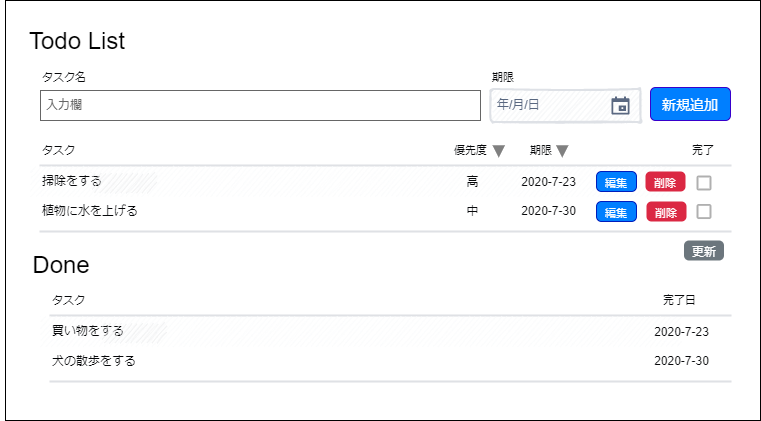

The diagram above was exported from draw.io. Its source (the exported page's mxGraphModel, read from the mxfile embedded in the PNG):
<mxGraphModel dx="1216" dy="449" grid="1" gridSize="10" guides="1" tooltips="1" connect="1" arrows="1" fold="1" page="1" pageScale="1" pageWidth="850" pageHeight="1100" background="#FFFFFF" math="0" shadow="0">
  <root>
    <mxCell id="0" />
    <mxCell id="1" parent="0" />
    <mxCell id="80" value="" style="rounded=0;whiteSpace=wrap;html=1;labelBorderColor=#330000;fontFamily=Helvetica;fontSize=11;fontColor=#07080A;fillColor=none;" parent="1" vertex="1">
      <mxGeometry x="35" y="260" width="755" height="420" as="geometry" />
    </mxCell>
    <mxCell id="3" value="&lt;font style=&quot;font-size: 24px;&quot;&gt;Todo List&lt;/font&gt;" style="text;html=1;strokeColor=none;fillColor=none;align=center;verticalAlign=middle;whiteSpace=wrap;rounded=0;" parent="1" vertex="1">
      <mxGeometry x="46" y="286" width="122" height="30" as="geometry" />
    </mxCell>
    <mxCell id="4" value="&lt;font style=&quot;font-size: 12px;&quot;&gt;入力欄&lt;/font&gt;" style="strokeWidth=1;shadow=0;dashed=0;align=center;html=1;shape=mxgraph.mockup.text.textBox;fontColor=#666666;align=left;fontSize=17;spacingLeft=4;spacingTop=-3;strokeColor=#666666;mainText=" parent="1" vertex="1">
      <mxGeometry x="70" y="350" width="440" height="30" as="geometry" />
    </mxCell>
    <mxCell id="5" value="&lt;span style=&quot;font-family: Helvetica; font-weight: normal;&quot;&gt;&lt;font color=&quot;#07080a&quot;&gt;期限&lt;/font&gt;&lt;/span&gt;" style="fillColor=none;strokeColor=none;html=1;fontSize=11;fontStyle=0;align=left;fontColor=#596780;fontStyle=1;fontSize=11;sketch=1;hachureGap=4;pointerEvents=0;fontFamily=Architects Daughter;fontSource=https%3A%2F%2Ffonts.googleapis.com%2Fcss%3Ffamily%3DArchitects%2BDaughter;" parent="1" vertex="1">
      <mxGeometry x="520" y="327" width="150" height="20" as="geometry" />
    </mxCell>
    <mxCell id="6" value="&lt;font face=&quot;Helvetica&quot;&gt;年/月/日&lt;/font&gt;" style="rounded=1;arcSize=9;fillColor=#F7F8F9;align=left;spacingLeft=5;strokeColor=#DEE1E6;html=1;strokeWidth=2;fontColor=#596780;fontSize=12;sketch=1;hachureGap=4;pointerEvents=0;fontFamily=Architects Daughter;fontSource=https%3A%2F%2Ffonts.googleapis.com%2Fcss%3Ffamily%3DArchitects%2BDaughter;" parent="1" vertex="1">
      <mxGeometry x="520" y="348.5" width="150" height="33" as="geometry" />
    </mxCell>
    <mxCell id="7" value="" style="shape=mxgraph.gmdl.calendar;fillColor=#5A6881;strokeColor=none;sketch=0;hachureGap=4;pointerEvents=0;fontFamily=Architects Daughter;fontSource=https%3A%2F%2Ffonts.googleapis.com%2Fcss%3Ffamily%3DArchitects%2BDaughter;fontSize=20;" parent="6" vertex="1">
      <mxGeometry x="1" y="0.5" width="18" height="18" relative="1" as="geometry">
        <mxPoint x="-29" y="-9" as="offset" />
      </mxGeometry>
    </mxCell>
    <mxCell id="8" value="&lt;font face=&quot;Helvetica&quot; color=&quot;#07080a&quot;&gt;&lt;span style=&quot;font-weight: 400;&quot;&gt;タスク名&lt;/span&gt;&lt;/font&gt;" style="fillColor=none;strokeColor=none;html=1;fontSize=11;fontStyle=0;align=left;fontColor=#596780;fontStyle=1;fontSize=11;sketch=1;hachureGap=4;pointerEvents=0;fontFamily=Architects Daughter;fontSource=https%3A%2F%2Ffonts.googleapis.com%2Fcss%3Ffamily%3DArchitects%2BDaughter;" parent="1" vertex="1">
      <mxGeometry x="70" y="326.5" width="150" height="20" as="geometry" />
    </mxCell>
    <mxCell id="9" value="&lt;span style=&quot;font-size: 14px;&quot;&gt;新規追加&lt;/span&gt;" style="html=1;shadow=0;dashed=0;shape=mxgraph.bootstrap.rrect;rSize=5;strokeColor=#3700CC;strokeWidth=1;fillColor=#007FFF;fontColor=#ffffff;whiteSpace=wrap;align=center;verticalAlign=middle;spacingLeft=0;fontStyle=0;fontSize=16;spacing=5;fontFamily=Helvetica;" parent="1" vertex="1">
      <mxGeometry x="680" y="347" width="80" height="33" as="geometry" />
    </mxCell>
    <mxCell id="10" value="&lt;font color=&quot;#07080a&quot; face=&quot;Helvetica&quot;&gt;タスク&lt;/font&gt;" style="html=1;fillColor=none;strokeColor=none;fontSize=11;align=left;fontColor=#596780;whiteSpace=wrap;sketch=1;hachureGap=4;pointerEvents=0;fontFamily=Architects Daughter;fontSource=https%3A%2F%2Ffonts.googleapis.com%2Fcss%3Ffamily%3DArchitects%2BDaughter;" parent="1" vertex="1">
      <mxGeometry x="70" y="400" width="150" height="20" as="geometry" />
    </mxCell>
    <mxCell id="11" value="&lt;font color=&quot;#07080a&quot;&gt;期限&lt;/font&gt;" style="html=1;fillColor=none;strokeColor=none;fontSize=11;align=left;fontColor=#596780;whiteSpace=wrap;sketch=1;hachureGap=4;pointerEvents=0;fontFamily=Architects Daughter;fontSource=https%3A%2F%2Ffonts.googleapis.com%2Fcss%3Ffamily%3DArchitects%2BDaughter;" parent="1" vertex="1">
      <mxGeometry x="558" y="400" width="40" height="20" as="geometry" />
    </mxCell>
    <mxCell id="16" value="" style="shape=line;strokeWidth=2;html=1;strokeColor=#DFE1E5;resizeWidth=1;sketch=1;hachureGap=4;pointerEvents=0;fontFamily=Architects Daughter;fontSource=https%3A%2F%2Ffonts.googleapis.com%2Fcss%3Ffamily%3DArchitects%2BDaughter;fontSize=20;fontColor=#07080A;" parent="1" vertex="1">
      <mxGeometry x="70" y="420" width="690" height="10" as="geometry" />
    </mxCell>
    <mxCell id="17" value="" style="strokeColor=none;fillColor=#FAFBFC;html=1;sketch=1;hachureGap=4;pointerEvents=0;fontFamily=Architects Daughter;fontSource=https%3A%2F%2Ffonts.googleapis.com%2Fcss%3Ffamily%3DArchitects%2BDaughter;fontSize=20;fontColor=#07080A;" parent="1" vertex="1">
      <mxGeometry x="60" y="426" width="640" height="30" as="geometry" />
    </mxCell>
    <mxCell id="18" value="&lt;font color=&quot;#07080a&quot; face=&quot;Helvetica&quot;&gt;掃除をする&lt;/font&gt;" style="strokeColor=none;fillColor=none;fontSize=12;fontColor=#596780;align=left;html=1;sketch=1;hachureGap=4;pointerEvents=0;fontFamily=Architects Daughter;fontSource=https%3A%2F%2Ffonts.googleapis.com%2Fcss%3Ffamily%3DArchitects%2BDaughter;" parent="1" vertex="1">
      <mxGeometry x="70" y="431" width="50" height="20" as="geometry" />
    </mxCell>
    <mxCell id="19" value="" style="strokeColor=none;fillColor=#EDEEEF;fontSize=11;fontColor=#596780;rounded=1;html=1;sketch=1;hachureGap=4;pointerEvents=0;fontFamily=Architects Daughter;fontSource=https%3A%2F%2Ffonts.googleapis.com%2Fcss%3Ffamily%3DArchitects%2BDaughter;" parent="1" vertex="1">
      <mxGeometry x="120" y="431" width="65" height="20" as="geometry" />
    </mxCell>
    <mxCell id="26" value="&lt;font color=&quot;#07080a&quot; face=&quot;Helvetica&quot;&gt;植物に水を上げる&lt;/font&gt;" style="strokeColor=none;fillColor=none;fontSize=12;fontColor=#596780;align=left;html=1;sketch=1;hachureGap=4;pointerEvents=0;fontFamily=Architects Daughter;fontSource=https%3A%2F%2Ffonts.googleapis.com%2Fcss%3Ffamily%3DArchitects%2BDaughter;" parent="1" vertex="1">
      <mxGeometry x="70" y="461" width="240" height="20" as="geometry" />
    </mxCell>
    <mxCell id="58" value="" style="shape=line;strokeWidth=2;html=1;strokeColor=#DFE1E5;resizeWidth=1;sketch=1;hachureGap=4;pointerEvents=0;fontFamily=Architects Daughter;fontSource=https%3A%2F%2Ffonts.googleapis.com%2Fcss%3Ffamily%3DArchitects%2BDaughter;fontSize=20;fontColor=#07080A;" parent="1" vertex="1">
      <mxGeometry x="70" y="486" width="690" height="10" as="geometry" />
    </mxCell>
    <mxCell id="63" value="&lt;font style=&quot;font-size: 12px;&quot; face=&quot;Helvetica&quot; color=&quot;#07080a&quot;&gt;2020-7-23&lt;/font&gt;" style="html=1;fillColor=none;strokeColor=none;fontSize=11;align=center;fontColor=#596780;whiteSpace=wrap;sketch=1;hachureGap=4;pointerEvents=0;fontFamily=Architects Daughter;fontSource=https%3A%2F%2Ffonts.googleapis.com%2Fcss%3Ffamily%3DArchitects%2BDaughter;" parent="1" vertex="1">
      <mxGeometry x="541.5" y="432" width="73" height="20" as="geometry" />
    </mxCell>
    <mxCell id="64" value="&lt;font style=&quot;font-size: 12px;&quot; face=&quot;Helvetica&quot; color=&quot;#07080a&quot;&gt;2020-7-30&lt;/font&gt;" style="html=1;fillColor=none;strokeColor=none;fontSize=11;align=center;fontColor=#596780;whiteSpace=wrap;sketch=1;hachureGap=4;pointerEvents=0;fontFamily=Architects Daughter;fontSource=https%3A%2F%2Ffonts.googleapis.com%2Fcss%3Ffamily%3DArchitects%2BDaughter;" parent="1" vertex="1">
      <mxGeometry x="541.5" y="461" width="73" height="20" as="geometry" />
    </mxCell>
    <mxCell id="65" value="&lt;font color=&quot;#07080a&quot;&gt;優先度&lt;/font&gt;" style="html=1;fillColor=none;strokeColor=none;fontSize=11;align=left;fontColor=#596780;whiteSpace=wrap;sketch=1;hachureGap=4;pointerEvents=0;fontFamily=Architects Daughter;fontSource=https%3A%2F%2Ffonts.googleapis.com%2Fcss%3Ffamily%3DArchitects%2BDaughter;" parent="1" vertex="1">
      <mxGeometry x="482" y="400" width="40" height="20" as="geometry" />
    </mxCell>
    <mxCell id="66" value="&lt;font face=&quot;Helvetica&quot; color=&quot;#07080a&quot;&gt;&lt;span style=&quot;font-size: 12px;&quot;&gt;高&lt;/span&gt;&lt;/font&gt;" style="html=1;fillColor=none;strokeColor=none;fontSize=11;align=center;fontColor=#596780;whiteSpace=wrap;sketch=1;hachureGap=4;pointerEvents=0;fontFamily=Architects Daughter;fontSource=https%3A%2F%2Ffonts.googleapis.com%2Fcss%3Ffamily%3DArchitects%2BDaughter;" parent="1" vertex="1">
      <mxGeometry x="465.5" y="432" width="73" height="20" as="geometry" />
    </mxCell>
    <mxCell id="67" value="&lt;font face=&quot;Helvetica&quot; color=&quot;#07080a&quot;&gt;&lt;span style=&quot;font-size: 12px;&quot;&gt;中&lt;/span&gt;&lt;/font&gt;" style="html=1;fillColor=none;strokeColor=none;fontSize=11;align=center;fontColor=#596780;whiteSpace=wrap;sketch=1;hachureGap=4;pointerEvents=0;fontFamily=Architects Daughter;fontSource=https%3A%2F%2Ffonts.googleapis.com%2Fcss%3Ffamily%3DArchitects%2BDaughter;" parent="1" vertex="1">
      <mxGeometry x="465.5" y="461" width="73" height="20" as="geometry" />
    </mxCell>
    <mxCell id="71" value="&lt;font style=&quot;font-size: 11px;&quot;&gt;編集&lt;/font&gt;" style="html=1;shadow=0;dashed=0;shape=mxgraph.bootstrap.rrect;rSize=5;strokeColor=#001DBC;strokeWidth=1;fillColor=#007FFF;fontColor=#ffffff;whiteSpace=wrap;align=center;verticalAlign=middle;spacingLeft=0;fontStyle=0;fontSize=16;spacing=5;fontFamily=Helvetica;" parent="1" vertex="1">
      <mxGeometry x="626" y="431" width="40" height="20" as="geometry" />
    </mxCell>
    <mxCell id="73" value="&lt;font style=&quot;font-size: 11px;&quot;&gt;編集&lt;/font&gt;" style="html=1;shadow=0;dashed=0;shape=mxgraph.bootstrap.rrect;rSize=5;strokeColor=#001DBC;strokeWidth=1;fillColor=#007FFF;fontColor=#ffffff;whiteSpace=wrap;align=center;verticalAlign=middle;spacingLeft=0;fontStyle=0;fontSize=16;spacing=5;fontFamily=Helvetica;" parent="1" vertex="1">
      <mxGeometry x="626" y="461" width="40" height="20" as="geometry" />
    </mxCell>
    <mxCell id="75" value="&lt;font style=&quot;font-size: 11px;&quot;&gt;削除&lt;/font&gt;" style="html=1;shadow=0;dashed=0;shape=mxgraph.bootstrap.rrect;rSize=5;strokeColor=none;strokeWidth=1;fillColor=#DB2843;fontColor=#FFFFFF;whiteSpace=wrap;align=center;verticalAlign=middle;spacingLeft=0;fontStyle=0;fontSize=16;spacing=5;fontFamily=Helvetica;" parent="1" vertex="1">
      <mxGeometry x="675" y="431" width="40" height="20" as="geometry" />
    </mxCell>
    <mxCell id="76" value="&lt;font style=&quot;font-size: 11px;&quot;&gt;削除&lt;/font&gt;" style="html=1;shadow=0;dashed=0;shape=mxgraph.bootstrap.rrect;rSize=5;strokeColor=none;strokeWidth=1;fillColor=#DB2843;fontColor=#FFFFFF;whiteSpace=wrap;align=center;verticalAlign=middle;spacingLeft=0;fontStyle=0;fontSize=16;spacing=5;fontFamily=Helvetica;" parent="1" vertex="1">
      <mxGeometry x="676" y="461" width="40" height="20" as="geometry" />
    </mxCell>
    <mxCell id="83" value="" style="dashed=0;labelPosition=right;align=left;shape=mxgraph.gmdl.checkbox;strokeColor=#B0B0B0;fillColor=none;strokeWidth=2;aspect=fixed;sketch=0;" parent="1" vertex="1">
      <mxGeometry x="727" y="436" width="13" height="13" as="geometry" />
    </mxCell>
    <mxCell id="85" value="" style="dashed=0;labelPosition=right;align=left;shape=mxgraph.gmdl.checkbox;strokeColor=#B0B0B0;fillColor=none;strokeWidth=2;aspect=fixed;sketch=0;" parent="1" vertex="1">
      <mxGeometry x="727" y="464.5" width="13" height="13" as="geometry" />
    </mxCell>
    <mxCell id="86" value="&lt;font color=&quot;#07080a&quot;&gt;完了&lt;/font&gt;" style="html=1;fillColor=none;strokeColor=none;fontSize=11;align=left;fontColor=#596780;whiteSpace=wrap;sketch=1;hachureGap=4;pointerEvents=0;fontFamily=Architects Daughter;fontSource=https%3A%2F%2Ffonts.googleapis.com%2Fcss%3Ffamily%3DArchitects%2BDaughter;" parent="1" vertex="1">
      <mxGeometry x="720" y="400" width="40" height="20" as="geometry" />
    </mxCell>
    <mxCell id="87" value="&lt;font style=&quot;font-size: 12px;&quot;&gt;更新&lt;/font&gt;" style="html=1;shadow=0;dashed=0;shape=mxgraph.bootstrap.rrect;rSize=5;strokeColor=none;strokeWidth=1;fillColor=#6C767D;fontColor=#FFFFFF;whiteSpace=wrap;align=center;verticalAlign=middle;spacingLeft=0;fontStyle=0;fontSize=16;spacing=5;" parent="1" vertex="1">
      <mxGeometry x="713.5" y="500" width="40" height="20" as="geometry" />
    </mxCell>
    <mxCell id="88" value="&lt;font color=&quot;#07080a&quot; face=&quot;Helvetica&quot;&gt;タスク&lt;/font&gt;" style="html=1;fillColor=none;strokeColor=none;fontSize=11;align=left;fontColor=#596780;whiteSpace=wrap;sketch=1;hachureGap=4;pointerEvents=0;fontFamily=Architects Daughter;fontSource=https%3A%2F%2Ffonts.googleapis.com%2Fcss%3Ffamily%3DArchitects%2BDaughter;" parent="1" vertex="1">
      <mxGeometry x="80" y="550" width="150" height="20" as="geometry" />
    </mxCell>
    <mxCell id="89" value="&lt;font color=&quot;#07080a&quot;&gt;完了日&lt;/font&gt;" style="html=1;fillColor=none;strokeColor=none;fontSize=11;align=left;fontColor=#596780;whiteSpace=wrap;sketch=1;hachureGap=4;pointerEvents=0;fontFamily=Architects Daughter;fontSource=https%3A%2F%2Ffonts.googleapis.com%2Fcss%3Ffamily%3DArchitects%2BDaughter;" parent="1" vertex="1">
      <mxGeometry x="691" y="550" width="40" height="20" as="geometry" />
    </mxCell>
    <mxCell id="90" value="" style="shape=line;strokeWidth=2;html=1;strokeColor=#DFE1E5;resizeWidth=1;sketch=1;hachureGap=4;pointerEvents=0;fontFamily=Architects Daughter;fontSource=https%3A%2F%2Ffonts.googleapis.com%2Fcss%3Ffamily%3DArchitects%2BDaughter;fontSize=20;fontColor=#07080A;" parent="1" vertex="1">
      <mxGeometry x="80" y="570" width="680" height="10" as="geometry" />
    </mxCell>
    <mxCell id="91" value="" style="strokeColor=none;fillColor=#FAFBFC;html=1;sketch=1;hachureGap=4;pointerEvents=0;fontFamily=Architects Daughter;fontSource=https%3A%2F%2Ffonts.googleapis.com%2Fcss%3Ffamily%3DArchitects%2BDaughter;fontSize=20;fontColor=#07080A;" parent="1" vertex="1">
      <mxGeometry x="70" y="576" width="640" height="30" as="geometry" />
    </mxCell>
    <mxCell id="92" value="&lt;font face=&quot;Helvetica&quot; color=&quot;#07080a&quot;&gt;買い物をする&lt;/font&gt;" style="strokeColor=none;fillColor=none;fontSize=12;fontColor=#596780;align=left;html=1;sketch=1;hachureGap=4;pointerEvents=0;fontFamily=Architects Daughter;fontSource=https%3A%2F%2Ffonts.googleapis.com%2Fcss%3Ffamily%3DArchitects%2BDaughter;" parent="1" vertex="1">
      <mxGeometry x="80" y="581" width="50" height="20" as="geometry" />
    </mxCell>
    <mxCell id="93" value="" style="strokeColor=none;fillColor=#EDEEEF;fontSize=11;fontColor=#596780;rounded=1;html=1;sketch=1;hachureGap=4;pointerEvents=0;fontFamily=Architects Daughter;fontSource=https%3A%2F%2Ffonts.googleapis.com%2Fcss%3Ffamily%3DArchitects%2BDaughter;" parent="1" vertex="1">
      <mxGeometry x="130" y="581" width="65" height="20" as="geometry" />
    </mxCell>
    <mxCell id="94" value="&lt;font face=&quot;Helvetica&quot; color=&quot;#07080a&quot;&gt;犬の散歩をする&lt;/font&gt;" style="strokeColor=none;fillColor=none;fontSize=12;fontColor=#596780;align=left;html=1;sketch=1;hachureGap=4;pointerEvents=0;fontFamily=Architects Daughter;fontSource=https%3A%2F%2Ffonts.googleapis.com%2Fcss%3Ffamily%3DArchitects%2BDaughter;" parent="1" vertex="1">
      <mxGeometry x="80" y="611" width="240" height="20" as="geometry" />
    </mxCell>
    <mxCell id="95" value="" style="shape=line;strokeWidth=2;html=1;strokeColor=#DFE1E5;resizeWidth=1;sketch=1;hachureGap=4;pointerEvents=0;fontFamily=Architects Daughter;fontSource=https%3A%2F%2Ffonts.googleapis.com%2Fcss%3Ffamily%3DArchitects%2BDaughter;fontSize=20;fontColor=#07080A;" parent="1" vertex="1">
      <mxGeometry x="80" y="636" width="680" height="10" as="geometry" />
    </mxCell>
    <mxCell id="96" value="&lt;font style=&quot;font-size: 12px;&quot; face=&quot;Helvetica&quot; color=&quot;#07080a&quot;&gt;2020-7-23&lt;/font&gt;" style="html=1;fillColor=none;strokeColor=none;fontSize=11;align=center;fontColor=#596780;whiteSpace=wrap;sketch=1;hachureGap=4;pointerEvents=0;fontFamily=Architects Daughter;fontSource=https%3A%2F%2Ffonts.googleapis.com%2Fcss%3Ffamily%3DArchitects%2BDaughter;" parent="1" vertex="1">
      <mxGeometry x="674.5" y="582" width="73" height="20" as="geometry" />
    </mxCell>
    <mxCell id="97" value="&lt;font style=&quot;font-size: 12px;&quot; face=&quot;Helvetica&quot; color=&quot;#07080a&quot;&gt;2020-7-30&lt;/font&gt;" style="html=1;fillColor=none;strokeColor=none;fontSize=11;align=center;fontColor=#596780;whiteSpace=wrap;sketch=1;hachureGap=4;pointerEvents=0;fontFamily=Architects Daughter;fontSource=https%3A%2F%2Ffonts.googleapis.com%2Fcss%3Ffamily%3DArchitects%2BDaughter;" parent="1" vertex="1">
      <mxGeometry x="674.5" y="611" width="73" height="20" as="geometry" />
    </mxCell>
    <mxCell id="109" value="&lt;span style=&quot;font-size: 24px;&quot;&gt;Done&lt;/span&gt;" style="text;html=1;strokeColor=none;fillColor=none;align=center;verticalAlign=middle;whiteSpace=wrap;rounded=0;" parent="1" vertex="1">
      <mxGeometry x="30" y="510" width="122" height="30" as="geometry" />
    </mxCell>
    <mxCell id="110" value="" style="triangle;whiteSpace=wrap;html=1;fontSize=12;rotation=90;fillColor=#808080;strokeColor=none;" parent="1" vertex="1">
      <mxGeometry x="522" y="404.66" width="12.5" height="12.68" as="geometry" />
    </mxCell>
    <mxCell id="111" value="" style="triangle;whiteSpace=wrap;html=1;fontSize=12;rotation=90;fillColor=#808080;strokeColor=none;" parent="1" vertex="1">
      <mxGeometry x="585.5" y="404.66" width="12.5" height="12.68" as="geometry" />
    </mxCell>
  </root>
</mxGraphModel>